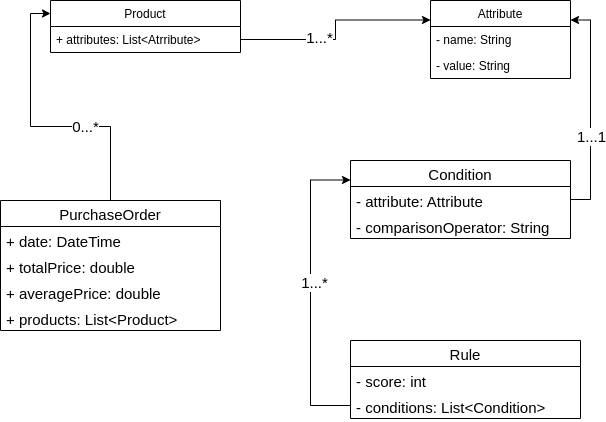

The diagram above was exported from draw.io. Its source (the exported page's mxGraphModel, read from the mxfile embedded in the PNG):
<mxGraphModel dx="1422" dy="871" grid="1" gridSize="10" guides="1" tooltips="1" connect="1" arrows="1" fold="1" page="1" pageScale="1" pageWidth="850" pageHeight="1100" math="0" shadow="0" extFonts="Permanent Marker^https://fonts.googleapis.com/css?family=Permanent+Marker">
  <root>
    <mxCell id="0" />
    <mxCell id="1" parent="0" />
    <mxCell id="mkLUxyUemboXfgZc_-BK-1" value="Product" style="swimlane;fontStyle=0;childLayout=stackLayout;horizontal=1;startSize=26;fillColor=none;horizontalStack=0;resizeParent=1;resizeParentMax=0;resizeLast=0;collapsible=1;marginBottom=0;" vertex="1" parent="1">
      <mxGeometry x="130" y="120" width="190" height="52" as="geometry" />
    </mxCell>
    <mxCell id="mkLUxyUemboXfgZc_-BK-2" value="+ attributes: List&lt;Atrribute&gt;" style="text;strokeColor=none;fillColor=none;align=left;verticalAlign=top;spacingLeft=4;spacingRight=4;overflow=hidden;rotatable=0;points=[[0,0.5],[1,0.5]];portConstraint=eastwest;" vertex="1" parent="mkLUxyUemboXfgZc_-BK-1">
      <mxGeometry y="26" width="190" height="26" as="geometry" />
    </mxCell>
    <mxCell id="mkLUxyUemboXfgZc_-BK-6" value="Attribute" style="swimlane;fontStyle=0;childLayout=stackLayout;horizontal=1;startSize=26;fillColor=none;horizontalStack=0;resizeParent=1;resizeParentMax=0;resizeLast=0;collapsible=1;marginBottom=0;" vertex="1" parent="1">
      <mxGeometry x="510" y="120" width="140" height="78" as="geometry" />
    </mxCell>
    <mxCell id="mkLUxyUemboXfgZc_-BK-7" value="- name: String" style="text;strokeColor=none;fillColor=none;align=left;verticalAlign=top;spacingLeft=4;spacingRight=4;overflow=hidden;rotatable=0;points=[[0,0.5],[1,0.5]];portConstraint=eastwest;" vertex="1" parent="mkLUxyUemboXfgZc_-BK-6">
      <mxGeometry y="26" width="140" height="26" as="geometry" />
    </mxCell>
    <mxCell id="mkLUxyUemboXfgZc_-BK-8" value="- value: String" style="text;strokeColor=none;fillColor=none;align=left;verticalAlign=top;spacingLeft=4;spacingRight=4;overflow=hidden;rotatable=0;points=[[0,0.5],[1,0.5]];portConstraint=eastwest;" vertex="1" parent="mkLUxyUemboXfgZc_-BK-6">
      <mxGeometry y="52" width="140" height="26" as="geometry" />
    </mxCell>
    <mxCell id="mkLUxyUemboXfgZc_-BK-10" style="edgeStyle=orthogonalEdgeStyle;rounded=0;orthogonalLoop=1;jettySize=auto;html=1;entryX=0;entryY=0.25;entryDx=0;entryDy=0;" edge="1" parent="1" source="mkLUxyUemboXfgZc_-BK-2" target="mkLUxyUemboXfgZc_-BK-6">
      <mxGeometry relative="1" as="geometry" />
    </mxCell>
    <mxCell id="mkLUxyUemboXfgZc_-BK-11" value="1...*" style="edgeLabel;html=1;align=center;verticalAlign=middle;resizable=0;points=[];fontSize=15;" vertex="1" connectable="0" parent="mkLUxyUemboXfgZc_-BK-10">
      <mxGeometry x="-0.2535" y="3" relative="1" as="geometry">
        <mxPoint as="offset" />
      </mxGeometry>
    </mxCell>
    <mxCell id="mkLUxyUemboXfgZc_-BK-30" style="edgeStyle=orthogonalEdgeStyle;rounded=0;orthogonalLoop=1;jettySize=auto;html=1;entryX=0;entryY=0.25;entryDx=0;entryDy=0;fontSize=15;" edge="1" parent="1" source="mkLUxyUemboXfgZc_-BK-12" target="mkLUxyUemboXfgZc_-BK-1">
      <mxGeometry relative="1" as="geometry" />
    </mxCell>
    <mxCell id="mkLUxyUemboXfgZc_-BK-31" value="0...*" style="edgeLabel;html=1;align=center;verticalAlign=middle;resizable=0;points=[];fontSize=15;" vertex="1" connectable="0" parent="mkLUxyUemboXfgZc_-BK-30">
      <mxGeometry x="-0.3031" y="-1" relative="1" as="geometry">
        <mxPoint as="offset" />
      </mxGeometry>
    </mxCell>
    <mxCell id="mkLUxyUemboXfgZc_-BK-12" value="PurchaseOrder" style="swimlane;fontStyle=0;childLayout=stackLayout;horizontal=1;startSize=26;fillColor=none;horizontalStack=0;resizeParent=1;resizeParentMax=0;resizeLast=0;collapsible=1;marginBottom=0;fontSize=15;" vertex="1" parent="1">
      <mxGeometry x="80" y="320" width="220" height="130" as="geometry" />
    </mxCell>
    <mxCell id="mkLUxyUemboXfgZc_-BK-13" value="+ date: DateTime" style="text;strokeColor=none;fillColor=none;align=left;verticalAlign=top;spacingLeft=4;spacingRight=4;overflow=hidden;rotatable=0;points=[[0,0.5],[1,0.5]];portConstraint=eastwest;fontSize=15;" vertex="1" parent="mkLUxyUemboXfgZc_-BK-12">
      <mxGeometry y="26" width="220" height="26" as="geometry" />
    </mxCell>
    <mxCell id="mkLUxyUemboXfgZc_-BK-14" value="+ totalPrice: double" style="text;strokeColor=none;fillColor=none;align=left;verticalAlign=top;spacingLeft=4;spacingRight=4;overflow=hidden;rotatable=0;points=[[0,0.5],[1,0.5]];portConstraint=eastwest;fontSize=15;" vertex="1" parent="mkLUxyUemboXfgZc_-BK-12">
      <mxGeometry y="52" width="220" height="26" as="geometry" />
    </mxCell>
    <mxCell id="mkLUxyUemboXfgZc_-BK-15" value="+ averagePrice: double" style="text;strokeColor=none;fillColor=none;align=left;verticalAlign=top;spacingLeft=4;spacingRight=4;overflow=hidden;rotatable=0;points=[[0,0.5],[1,0.5]];portConstraint=eastwest;fontSize=15;" vertex="1" parent="mkLUxyUemboXfgZc_-BK-12">
      <mxGeometry y="78" width="220" height="26" as="geometry" />
    </mxCell>
    <mxCell id="mkLUxyUemboXfgZc_-BK-29" value="+ products: List&lt;Product&gt;" style="text;strokeColor=none;fillColor=none;align=left;verticalAlign=top;spacingLeft=4;spacingRight=4;overflow=hidden;rotatable=0;points=[[0,0.5],[1,0.5]];portConstraint=eastwest;fontSize=15;" vertex="1" parent="mkLUxyUemboXfgZc_-BK-12">
      <mxGeometry y="104" width="220" height="26" as="geometry" />
    </mxCell>
    <mxCell id="mkLUxyUemboXfgZc_-BK-26" style="edgeStyle=orthogonalEdgeStyle;rounded=0;orthogonalLoop=1;jettySize=auto;html=1;entryX=0;entryY=0.25;entryDx=0;entryDy=0;fontSize=15;" edge="1" parent="1" source="mkLUxyUemboXfgZc_-BK-18" target="mkLUxyUemboXfgZc_-BK-20">
      <mxGeometry relative="1" as="geometry">
        <Array as="points">
          <mxPoint x="390" y="525" />
          <mxPoint x="390" y="300" />
        </Array>
      </mxGeometry>
    </mxCell>
    <mxCell id="mkLUxyUemboXfgZc_-BK-27" value="1...*" style="edgeLabel;html=1;align=center;verticalAlign=middle;resizable=0;points=[];fontSize=15;" vertex="1" connectable="0" parent="mkLUxyUemboXfgZc_-BK-26">
      <mxGeometry x="0.0736" y="-3" relative="1" as="geometry">
        <mxPoint as="offset" />
      </mxGeometry>
    </mxCell>
    <mxCell id="mkLUxyUemboXfgZc_-BK-16" value="Rule" style="swimlane;fontStyle=0;childLayout=stackLayout;horizontal=1;startSize=26;fillColor=none;horizontalStack=0;resizeParent=1;resizeParentMax=0;resizeLast=0;collapsible=1;marginBottom=0;fontSize=15;" vertex="1" parent="1">
      <mxGeometry x="430" y="460" width="230" height="78" as="geometry" />
    </mxCell>
    <mxCell id="mkLUxyUemboXfgZc_-BK-17" value="- score: int" style="text;strokeColor=none;fillColor=none;align=left;verticalAlign=top;spacingLeft=4;spacingRight=4;overflow=hidden;rotatable=0;points=[[0,0.5],[1,0.5]];portConstraint=eastwest;fontSize=15;" vertex="1" parent="mkLUxyUemboXfgZc_-BK-16">
      <mxGeometry y="26" width="230" height="26" as="geometry" />
    </mxCell>
    <mxCell id="mkLUxyUemboXfgZc_-BK-18" value="- conditions: List&lt;Condition&gt;" style="text;strokeColor=none;fillColor=none;align=left;verticalAlign=top;spacingLeft=4;spacingRight=4;overflow=hidden;rotatable=0;points=[[0,0.5],[1,0.5]];portConstraint=eastwest;fontSize=15;" vertex="1" parent="mkLUxyUemboXfgZc_-BK-16">
      <mxGeometry y="52" width="230" height="26" as="geometry" />
    </mxCell>
    <mxCell id="mkLUxyUemboXfgZc_-BK-24" style="edgeStyle=orthogonalEdgeStyle;rounded=0;orthogonalLoop=1;jettySize=auto;html=1;entryX=1;entryY=0.25;entryDx=0;entryDy=0;fontSize=15;exitX=1;exitY=0.5;exitDx=0;exitDy=0;" edge="1" parent="1" source="mkLUxyUemboXfgZc_-BK-22" target="mkLUxyUemboXfgZc_-BK-6">
      <mxGeometry relative="1" as="geometry" />
    </mxCell>
    <mxCell id="mkLUxyUemboXfgZc_-BK-25" value="1...1" style="edgeLabel;html=1;align=center;verticalAlign=middle;resizable=0;points=[];fontSize=15;" vertex="1" connectable="0" parent="mkLUxyUemboXfgZc_-BK-24">
      <mxGeometry x="-0.2335" relative="1" as="geometry">
        <mxPoint as="offset" />
      </mxGeometry>
    </mxCell>
    <mxCell id="mkLUxyUemboXfgZc_-BK-20" value="Condition" style="swimlane;fontStyle=0;childLayout=stackLayout;horizontal=1;startSize=26;fillColor=none;horizontalStack=0;resizeParent=1;resizeParentMax=0;resizeLast=0;collapsible=1;marginBottom=0;fontSize=15;" vertex="1" parent="1">
      <mxGeometry x="430" y="280" width="220" height="78" as="geometry" />
    </mxCell>
    <mxCell id="mkLUxyUemboXfgZc_-BK-22" value="- attribute: Attribute" style="text;strokeColor=none;fillColor=none;align=left;verticalAlign=top;spacingLeft=4;spacingRight=4;overflow=hidden;rotatable=0;points=[[0,0.5],[1,0.5]];portConstraint=eastwest;fontSize=15;" vertex="1" parent="mkLUxyUemboXfgZc_-BK-20">
      <mxGeometry y="26" width="220" height="26" as="geometry" />
    </mxCell>
    <mxCell id="mkLUxyUemboXfgZc_-BK-21" value="- comparisonOperator: String&#10;" style="text;strokeColor=none;fillColor=none;align=left;verticalAlign=top;spacingLeft=4;spacingRight=4;overflow=hidden;rotatable=0;points=[[0,0.5],[1,0.5]];portConstraint=eastwest;fontSize=15;" vertex="1" parent="mkLUxyUemboXfgZc_-BK-20">
      <mxGeometry y="52" width="220" height="26" as="geometry" />
    </mxCell>
  </root>
</mxGraphModel>